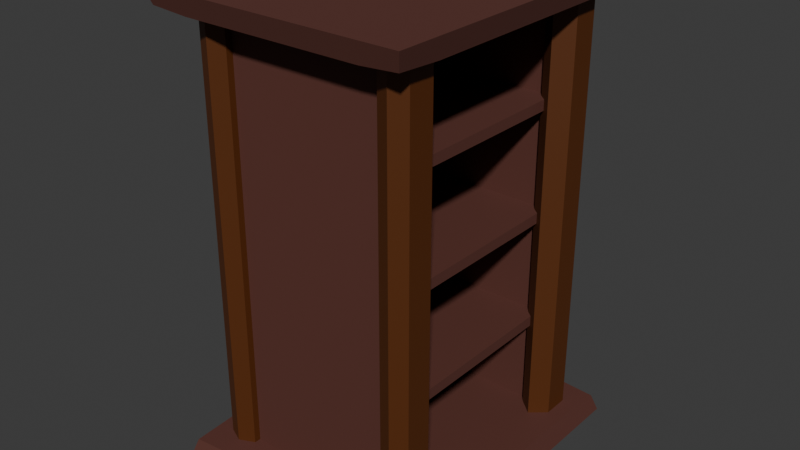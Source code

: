 # Source: Cabinet.blend  (saved by Blender 4.4.30; exported with 4.5.12 LTS)
import bpy
from mathutils import Matrix  # noqa: F401  (used for matrix-valued properties, if any)

bpy.ops.wm.read_factory_settings(use_empty=True)
scene = bpy.context.scene
scene.name = 'Scene'

# ---- collections
col_collection = bpy.data.collections.new('Collection'); scene.collection.children.link(col_collection)

# ---- materials (node trees are filled in below, after node groups)
mat_material = bpy.data.materials.new('Material')
mat_material.alpha_threshold = 0.0
mat_material.roughness = 0.5
mat_material.line_color = (0.0, 0.0, 0.0, 1.0)
mat_material_001 = bpy.data.materials.new('Material.001')

# ---- material node trees
mat_material.use_nodes = True; mat_material.node_tree.nodes.clear()
_N = mat_material.node_tree.nodes; _L = mat_material.node_tree.links
n0 = _N.new('ShaderNodeOutputMaterial'); n0.name = 'Material Output'; n0.location = (300, 300)
n1 = _N.new('ShaderNodeBsdfPrincipled'); n1.name = 'Principled BSDF'; n1.location = (10, 300)
n1.inputs[0].default_value = (0.1077, 0.03454, 0.02488, 1.0)
n1.inputs[2].default_value = 0.7571
n1.inputs[3].default_value = 1.45
_L.new(n1.outputs[0], n0.inputs[0])
n0.is_active_output = True
mat_material_001.use_nodes = True; mat_material_001.node_tree.nodes.clear()
_N = mat_material_001.node_tree.nodes; _L = mat_material_001.node_tree.links
n0 = _N.new('ShaderNodeBsdfPrincipled'); n0.name = 'Principled BSDF'; n0.location = (10, 300)
n0.inputs[0].default_value = (0.09561, 0.02289, 0.0, 1.0)
n0.inputs[2].default_value = 0.6314
n1 = _N.new('ShaderNodeOutputMaterial'); n1.name = 'Material Output'; n1.location = (300, 300)
_L.new(n0.outputs[0], n1.inputs[0])
n1.is_active_output = True

# ---- world
world_world = bpy.data.worlds.new('World'); scene.world = world_world
world_world.use_nodes = True; world_world.node_tree.nodes.clear()
_N = world_world.node_tree.nodes; _L = world_world.node_tree.links
n0 = _N.new('ShaderNodeOutputWorld'); n0.name = 'World Output'; n0.location = (300, 300)
n1 = _N.new('ShaderNodeBackground'); n1.name = 'Background'; n1.location = (10, 300)
n1.inputs[0].default_value = (0.05088, 0.05088, 0.05088, 1.0)
_L.new(n1.outputs[0], n0.inputs[0])
n0.is_active_output = True
world_world.color = (0.05088, 0.05088, 0.05088)
world_world.sun_shadow_jitter_overblur = 0.0

# ---- meshes
me_cube_001 = bpy.data.meshes.new('Cube.001')
me_cube_001.from_pydata([(1.0, 1.0, 1.0), (1.0, 1.0, -1.0), (1.0, -1.0, 1.0), (1.0, -1.0, -1.0), (-1.0, 1.0, 1.0), (-1.0, 1.0, -1.0), (-1.0, -1.0, 1.0), (-1.0, -1.0, -1.0), (1.506, 1.518, -22.88), (1.506, -1.463, -22.88), (-1.475, 1.518, -22.88), (-1.475, -1.463, -22.88), (1.028, 1.451, -18.95), (1.439, 1.039, -18.95), (1.448, 1.46, -19.49), (1.439, -0.9846, -18.95), (1.028, -1.396, -18.95), (1.448, -1.405, -19.49), (-1.417, 1.46, -19.49), (-1.407, 1.039, -18.95), (-0.9961, 1.451, -18.95), (-1.417, -1.405, -19.49), (-0.9961, -1.396, -18.95), (-1.407, -0.9846, -18.95), (1.0, 1.0, 21.91), (1.0, 1.0, 19.91), (1.0, -1.0, 21.91), (1.0, -1.0, 19.91), (-1.0, 1.0, 21.91), (-1.0, 1.0, 19.91), (-1.0, -1.0, 21.91), (-1.0, -1.0, 19.91), (1.0, 1.0, 42.83), (1.0, 1.0, 40.83), (1.0, -1.0, 42.83), (1.0, -1.0, 40.83), (-1.0, 1.0, 42.83), (-1.0, 1.0, 40.83), (-1.0, -1.0, 42.83), (-1.0, -1.0, 40.83), (-0.9522, 1.158, -20.91), (-1.048, 1.158, -20.91), (-0.9522, -1.125, -20.91), (-1.048, -1.125, -20.91), (-0.9522, 1.158, 62.74), (-1.048, 1.158, 62.74), (-0.9522, -1.125, 62.74), (-1.048, -1.125, 62.74), (-1.0, 1.124, -20.91), (-1.0, 0.999, -20.91), (1.0, 1.124, -20.91), (1.0, 0.999, -20.91), (-1.0, 1.124, 62.74), (-1.0, 0.999, 62.74), (1.0, 1.124, 62.74), (1.0, 0.999, 62.74), (-1.04, -0.9494, -20.91), (-1.04, -1.069, -20.91), (1.04, -0.9494, -20.91), (1.04, -1.069, -20.91), (-1.04, -0.9494, 62.74), (-1.04, -1.069, 62.74), (1.04, -0.9494, 62.74), (1.04, -1.069, 62.74), (1.096, -0.7573, -19.88), (1.27, -0.8823, -19.88), (1.27, -1.132, -19.88), (1.096, -1.198, -19.88), (0.9233, -1.132, -19.88), (0.9233, -0.8823, -19.88), (1.27, -0.8823, 61.62), (1.096, -0.7573, 61.62), (1.27, -1.132, 61.62), (1.096, -1.198, 61.62), (0.9233, -1.132, 61.62), (0.9233, -0.8823, 61.62), (1.096, 1.238, -19.88), (1.27, 1.185, -19.88), (1.27, 0.9354, -19.88), (1.096, 0.8104, -19.88), (0.9233, 0.9354, -19.88), (0.9233, 1.185, -19.88), (1.27, 1.185, 61.62), (1.096, 1.238, 61.62), (1.27, 0.9354, 61.62), (1.096, 0.8104, 61.62), (0.9233, 0.9354, 61.62), (0.9233, 1.185, 61.62), (1.49, -1.463, 64.71), (1.49, 1.518, 64.71), (-1.49, -1.463, 64.71), (-1.49, 1.518, 64.71), (1.012, -1.396, 60.78), (1.423, -0.9846, 60.78), (1.432, -1.405, 61.32), (1.423, 1.039, 60.78), (1.012, 1.451, 60.78), (1.432, 1.46, 61.32), (-1.432, -1.405, 61.32), (-1.423, -0.9846, 60.78), (-1.012, -1.396, 60.78), (-1.432, 1.46, 61.32), (-1.012, 1.451, 60.78), (-1.423, 1.039, 60.78), (-1.044, -0.7573, -19.88), (-1.044, -0.7573, -11.51), (-0.8713, -0.8823, -19.88), (-0.8713, -0.8823, -11.51), (-0.8713, -1.132, -19.88), (-0.8713, -1.132, -11.51), (-1.044, -1.198, -19.88), (-1.044, -1.198, -11.51), (-1.218, -1.132, -19.88), (-1.218, -1.132, -11.51), (-1.218, -0.8823, -19.88), (-1.218, -0.8823, -11.51), (-0.8713, -0.8823, 61.62), (-1.044, -0.7573, 61.62), (-0.8713, -1.132, 61.62), (-1.044, -1.198, 61.62), (-1.218, -1.132, 61.62), (-1.218, -0.8823, 61.62), (-1.044, 1.238, -19.88), (-1.044, 1.238, -11.51), (-0.8713, 1.185, -19.88), (-0.8713, 1.185, -11.51), (-0.8713, 0.9354, -19.88), (-0.8713, 0.9354, -11.51), (-1.044, 0.8104, -19.88), (-1.044, 0.8104, -11.51), (-1.218, 0.9354, -19.88), (-1.218, 0.9354, -11.51), (-1.218, 1.185, -19.88), (-1.218, 1.185, -11.51), (-0.8713, 1.185, -11.51), (-1.044, 1.238, -11.51), (-0.8713, 0.9354, -11.51), (-1.044, 0.8104, -11.51), (-1.218, 0.9354, -11.51), (-1.218, 1.185, -11.51), (-0.8713, 1.185, 61.62), (-1.044, 1.238, 61.62), (-0.8713, 0.9354, 61.62), (-1.044, 0.8104, 61.62), (-1.218, 0.9354, 61.62), (-1.218, 1.185, 61.62), (-0.02063, 0.8081, -1.26), (-0.02063, 0.8081, -0.9263), (0.02063, 0.8081, -1.26), (0.02063, 0.8081, -0.9263), (-0.02063, 1.058, -1.26), (-0.02063, 1.058, -0.9263), (0.02063, 1.058, -1.26), (0.02063, 1.058, -0.9263), (0.3368, 0.8081, -1.26), (0.3368, 0.8081, -0.9263), (0.3781, 0.8081, -1.26), (0.3781, 0.8081, -0.9263), (0.3368, 1.058, -1.26), (0.3368, 1.058, -0.9263), (0.3781, 1.058, -1.26), (0.3781, 1.058, -0.9263), (-0.6915, 0.8081, -1.26), (-0.6915, 0.8081, -0.9263), (-0.6502, 0.8081, -1.26), (-0.6502, 0.8081, -0.9263), (-0.6915, 1.058, -1.26), (-0.6915, 1.058, -0.9263), (-0.6502, 1.058, -1.26), (-0.6502, 1.058, -0.9263), (-0.334, 0.8081, -1.26), (-0.334, 0.8081, -0.9263), (-0.2928, 0.8081, -1.26), (-0.2928, 0.8081, -0.9263), (-0.334, 1.058, -1.26), (-0.334, 1.058, -0.9263), (-0.2928, 1.058, -1.26), (-0.2928, 1.058, -0.9263), (-0.02063, -0.9868, -1.26), (-0.02063, -0.9868, -0.9263), (0.02063, -0.9868, -1.26), (0.02063, -0.9868, -0.9263), (-0.02063, -0.7368, -1.26), (-0.02063, -0.7368, -0.9263), (0.02063, -0.7368, -1.26), (0.02063, -0.7368, -0.9263), (0.3368, -0.9868, -1.26), (0.3368, -0.9868, -0.9263), (0.3781, -0.9868, -1.26), (0.3781, -0.9868, -0.9263), (0.3368, -0.7368, -1.26), (0.3368, -0.7368, -0.9263), (0.3781, -0.7368, -1.26), (0.3781, -0.7368, -0.9263), (-0.6915, -0.9868, -1.26), (-0.6915, -0.9868, -0.9263), (-0.6502, -0.9868, -1.26), (-0.6502, -0.9868, -0.9263), (-0.6915, -0.7368, -1.26), (-0.6915, -0.7368, -0.9263), (-0.6502, -0.7368, -1.26), (-0.6502, -0.7368, -0.9263), (-0.334, -0.9868, -1.26), (-0.334, -0.9868, -0.9263), (-0.2928, -0.9868, -1.26), (-0.2928, -0.9868, -0.9263), (-0.334, -0.7368, -1.26), (-0.334, -0.7368, -0.9263), (-0.2928, -0.7368, -1.26), (-0.2928, -0.7368, -0.9263), (-0.02063, 0.8081, 19.65), (-0.02063, 0.8081, 19.99), (0.02063, 0.8081, 19.65), (0.02063, 0.8081, 19.99), (-0.02063, 1.058, 19.65), (-0.02063, 1.058, 19.99), (0.02063, 1.058, 19.65), (0.02063, 1.058, 19.99), (0.3368, 0.8081, 19.65), (0.3368, 0.8081, 19.99), (0.3781, 0.8081, 19.65), (0.3781, 0.8081, 19.99), (0.3368, 1.058, 19.65), (0.3368, 1.058, 19.99), (0.3781, 1.058, 19.65), (0.3781, 1.058, 19.99), (-0.6915, 0.8081, 19.65), (-0.6915, 0.8081, 19.99), (-0.6502, 0.8081, 19.65), (-0.6502, 0.8081, 19.99), (-0.6915, 1.058, 19.65), (-0.6915, 1.058, 19.99), (-0.6502, 1.058, 19.65), (-0.6502, 1.058, 19.99), (-0.334, 0.8081, 19.65), (-0.334, 0.8081, 19.99), (-0.2928, 0.8081, 19.65), (-0.2928, 0.8081, 19.99), (-0.334, 1.058, 19.65), (-0.334, 1.058, 19.99), (-0.2928, 1.058, 19.65), (-0.2928, 1.058, 19.99), (-0.02063, -0.9868, 19.65), (-0.02063, -0.9868, 19.99), (0.02063, -0.9868, 19.65), (0.02063, -0.9868, 19.99), (-0.02063, -0.7368, 19.65), (-0.02063, -0.7368, 19.99), (0.02063, -0.7368, 19.65), (0.02063, -0.7368, 19.99), (0.3368, -0.9868, 19.65), (0.3368, -0.9868, 19.99), (0.3781, -0.9868, 19.65), (0.3781, -0.9868, 19.99), (0.3368, -0.7368, 19.65), (0.3368, -0.7368, 19.99), (0.3781, -0.7368, 19.65), (0.3781, -0.7368, 19.99), (-0.6915, -0.9868, 19.65), (-0.6915, -0.9868, 19.99), (-0.6502, -0.9868, 19.65), (-0.6502, -0.9868, 19.99), (-0.6915, -0.7368, 19.65), (-0.6915, -0.7368, 19.99), (-0.6502, -0.7368, 19.65), (-0.6502, -0.7368, 19.99), (-0.334, -0.9868, 19.65), (-0.334, -0.9868, 19.99), (-0.2928, -0.9868, 19.65), (-0.2928, -0.9868, 19.99), (-0.334, -0.7368, 19.65), (-0.334, -0.7368, 19.99), (-0.2928, -0.7368, 19.65), (-0.2928, -0.7368, 19.99), (-0.02063, 0.8081, 40.57), (-0.02063, 0.8081, 40.9), (0.02063, 0.8081, 40.57), (0.02063, 0.8081, 40.9), (-0.02063, 1.058, 40.57), (-0.02063, 1.058, 40.9), (0.02063, 1.058, 40.57), (0.02063, 1.058, 40.9), (0.3368, 0.8081, 40.57), (0.3368, 0.8081, 40.9), (0.3781, 0.8081, 40.57), (0.3781, 0.8081, 40.9), (0.3368, 1.058, 40.57), (0.3368, 1.058, 40.9), (0.3781, 1.058, 40.57), (0.3781, 1.058, 40.9), (-0.6915, 0.8081, 40.57), (-0.6915, 0.8081, 40.9), (-0.6502, 0.8081, 40.57), (-0.6502, 0.8081, 40.9), (-0.6915, 1.058, 40.57), (-0.6915, 1.058, 40.9), (-0.6502, 1.058, 40.57), (-0.6502, 1.058, 40.9), (-0.334, 0.8081, 40.57), (-0.334, 0.8081, 40.9), (-0.2928, 0.8081, 40.57), (-0.2928, 0.8081, 40.9), (-0.334, 1.058, 40.57), (-0.334, 1.058, 40.9), (-0.2928, 1.058, 40.57), (-0.2928, 1.058, 40.9), (-0.02063, -0.9868, 40.57), (-0.02063, -0.9868, 40.9), (0.02063, -0.9868, 40.57), (0.02063, -0.9868, 40.9), (-0.02063, -0.7368, 40.57), (-0.02063, -0.7368, 40.9), (0.02063, -0.7368, 40.57), (0.02063, -0.7368, 40.9), (0.3368, -0.9868, 40.57), (0.3368, -0.9868, 40.9), (0.3781, -0.9868, 40.57), (0.3781, -0.9868, 40.9), (0.3368, -0.7368, 40.57), (0.3368, -0.7368, 40.9), (0.3781, -0.7368, 40.57), (0.3781, -0.7368, 40.9), (-0.6915, -0.9868, 40.57), (-0.6915, -0.9868, 40.9), (-0.6502, -0.9868, 40.57), (-0.6502, -0.9868, 40.9), (-0.6915, -0.7368, 40.57), (-0.6915, -0.7368, 40.9), (-0.6502, -0.7368, 40.57), (-0.6502, -0.7368, 40.9), (-0.334, -0.9868, 40.57), (-0.334, -0.9868, 40.9), (-0.2928, -0.9868, 40.57), (-0.2928, -0.9868, 40.9), (-0.334, -0.7368, 40.57), (-0.334, -0.7368, 40.9), (-0.2928, -0.7368, 40.57), (-0.2928, -0.7368, 40.9)], [], [(0, 4, 6, 2), (3, 2, 6, 7), (7, 6, 4, 5), (5, 1, 3, 7), (1, 0, 2, 3), (5, 4, 0, 1), (9, 17, 16, 22, 21, 11), (11, 21, 23, 19, 18, 10), (10, 8, 9, 11), (13, 12, 20, 19, 23, 22, 16, 15), (8, 14, 13, 15, 17, 9), (12, 13, 14), (15, 16, 17), (18, 19, 20), (21, 22, 23), (10, 18, 20, 12, 14, 8), (24, 28, 30, 26), (27, 26, 30, 31), (31, 30, 28, 29), (29, 25, 27, 31), (25, 24, 26, 27), (29, 28, 24, 25), (32, 36, 38, 34), (35, 34, 38, 39), (39, 38, 36, 37), (37, 33, 35, 39), (33, 32, 34, 35), (37, 36, 32, 33), (40, 44, 46, 42), (43, 42, 46, 47), (47, 46, 44, 45), (45, 41, 43, 47), (41, 40, 42, 43), (45, 44, 40, 41), (48, 52, 54, 50), (51, 50, 54, 55), (55, 54, 52, 53), (53, 49, 51, 55), (49, 48, 50, 51), (53, 52, 48, 49), (56, 60, 62, 58), (59, 58, 62, 63), (63, 62, 60, 61), (61, 57, 59, 63), (57, 56, 58, 59), (61, 60, 56, 57), (65, 70, 72, 66), (66, 72, 73, 67), (67, 73, 74, 68), (68, 74, 75, 69), (69, 75, 71, 64), (64, 65, 66, 67, 68, 69), (70, 71, 75, 74, 73, 72), (64, 71, 70, 65), (77, 82, 84, 78), (78, 84, 85, 79), (79, 85, 86, 80), (80, 86, 87, 81), (81, 87, 83, 76), (76, 77, 78, 79, 80, 81), (82, 83, 87, 86, 85, 84), (76, 83, 82, 77), (89, 97, 96, 102, 101, 91), (91, 101, 103, 99, 98, 90), (90, 88, 89, 91), (93, 92, 100, 99, 103, 102, 96, 95), (88, 94, 93, 95, 97, 89), (92, 93, 94), (95, 96, 97), (98, 99, 100), (101, 102, 103), (90, 98, 100, 92, 94, 88), (104, 105, 107, 106), (106, 107, 109, 108), (108, 109, 111, 110), (110, 111, 113, 112), (107, 105, 117, 116), (112, 113, 115, 114), (114, 115, 105, 104), (104, 106, 108, 110, 112, 114), (116, 117, 121, 120, 119, 118), (111, 109, 118, 119), (105, 115, 121, 117), (113, 111, 119, 120), (109, 107, 116, 118), (115, 113, 120, 121), (122, 123, 125, 124), (124, 125, 127, 126), (126, 127, 129, 128), (128, 129, 131, 130), (127, 125, 134, 136), (130, 131, 133, 132), (132, 133, 123, 122), (122, 124, 126, 128, 130, 132), (137, 136, 142, 143), (133, 131, 138, 139), (125, 123, 135, 134), (129, 127, 136, 137), (123, 133, 139, 135), (131, 129, 137, 138), (140, 141, 145, 144, 143, 142), (134, 135, 141, 140), (135, 139, 145, 141), (138, 137, 143, 144), (136, 134, 140, 142), (139, 138, 144, 145), (146, 150, 152, 148), (149, 148, 152, 153), (153, 152, 150, 151), (151, 147, 149, 153), (147, 146, 148, 149), (151, 150, 146, 147), (154, 158, 160, 156), (157, 156, 160, 161), (161, 160, 158, 159), (159, 155, 157, 161), (155, 154, 156, 157), (159, 158, 154, 155), (162, 166, 168, 164), (165, 164, 168, 169), (169, 168, 166, 167), (167, 163, 165, 169), (163, 162, 164, 165), (167, 166, 162, 163), (170, 174, 176, 172), (173, 172, 176, 177), (177, 176, 174, 175), (175, 171, 173, 177), (171, 170, 172, 173), (175, 174, 170, 171), (178, 182, 184, 180), (181, 180, 184, 185), (185, 184, 182, 183), (183, 179, 181, 185), (179, 178, 180, 181), (183, 182, 178, 179), (186, 190, 192, 188), (189, 188, 192, 193), (193, 192, 190, 191), (191, 187, 189, 193), (187, 186, 188, 189), (191, 190, 186, 187), (194, 198, 200, 196), (197, 196, 200, 201), (201, 200, 198, 199), (199, 195, 197, 201), (195, 194, 196, 197), (199, 198, 194, 195), (202, 206, 208, 204), (205, 204, 208, 209), (209, 208, 206, 207), (207, 203, 205, 209), (203, 202, 204, 205), (207, 206, 202, 203), (210, 214, 216, 212), (213, 212, 216, 217), (217, 216, 214, 215), (215, 211, 213, 217), (211, 210, 212, 213), (215, 214, 210, 211), (218, 222, 224, 220), (221, 220, 224, 225), (225, 224, 222, 223), (223, 219, 221, 225), (219, 218, 220, 221), (223, 222, 218, 219), (226, 230, 232, 228), (229, 228, 232, 233), (233, 232, 230, 231), (231, 227, 229, 233), (227, 226, 228, 229), (231, 230, 226, 227), (234, 238, 240, 236), (237, 236, 240, 241), (241, 240, 238, 239), (239, 235, 237, 241), (235, 234, 236, 237), (239, 238, 234, 235), (242, 246, 248, 244), (245, 244, 248, 249), (249, 248, 246, 247), (247, 243, 245, 249), (243, 242, 244, 245), (247, 246, 242, 243), (250, 254, 256, 252), (253, 252, 256, 257), (257, 256, 254, 255), (255, 251, 253, 257), (251, 250, 252, 253), (255, 254, 250, 251), (258, 262, 264, 260), (261, 260, 264, 265), (265, 264, 262, 263), (263, 259, 261, 265), (259, 258, 260, 261), (263, 262, 258, 259), (266, 270, 272, 268), (269, 268, 272, 273), (273, 272, 270, 271), (271, 267, 269, 273), (267, 266, 268, 269), (271, 270, 266, 267), (274, 278, 280, 276), (277, 276, 280, 281), (281, 280, 278, 279), (279, 275, 277, 281), (275, 274, 276, 277), (279, 278, 274, 275), (282, 286, 288, 284), (285, 284, 288, 289), (289, 288, 286, 287), (287, 283, 285, 289), (283, 282, 284, 285), (287, 286, 282, 283), (290, 294, 296, 292), (293, 292, 296, 297), (297, 296, 294, 295), (295, 291, 293, 297), (291, 290, 292, 293), (295, 294, 290, 291), (298, 302, 304, 300), (301, 300, 304, 305), (305, 304, 302, 303), (303, 299, 301, 305), (299, 298, 300, 301), (303, 302, 298, 299), (306, 310, 312, 308), (309, 308, 312, 313), (313, 312, 310, 311), (311, 307, 309, 313), (307, 306, 308, 309), (311, 310, 306, 307), (314, 318, 320, 316), (317, 316, 320, 321), (321, 320, 318, 319), (319, 315, 317, 321), (315, 314, 316, 317), (319, 318, 314, 315), (322, 326, 328, 324), (325, 324, 328, 329), (329, 328, 326, 327), (327, 323, 325, 329), (323, 322, 324, 325), (327, 326, 322, 323), (330, 334, 336, 332), (333, 332, 336, 337), (337, 336, 334, 335), (335, 331, 333, 337), (331, 330, 332, 333), (335, 334, 330, 331)])
me_cube_001.polygons.foreach_set('material_index', [0, 0, 0, 0, 0, 0, 0, 0, 0, 0, 0, 0, 0, 0, 0, 0, 0, 0, 0, 0, 0, 0, 0, 0, 0, 0, 0, 0, 0, 0, 0, 0, 0, 0, 0, 0, 0, 0, 0, 0, 0, 0, 0, 0, 0, 0, 1, 1, 1, 1, 1, 1, 1, 1, 1, 1, 1, 1, 1, 1, 1, 1, 0, 0, 0, 0, 0, 0, 0, 0, 0, 0, 1, 1, 1, 1, 1, 1, 1, 1, 1, 1, 1, 1, 1, 1, 1, 1, 1, 1, 1, 1, 1, 1, 1, 1, 1, 1, 1, 1, 1, 1, 1, 1, 1, 1, 0, 0, 0, 0, 0, 0, 0, 0, 0, 0, 0, 0, 0, 0, 0, 0, 0, 0, 0, 0, 0, 0, 0, 0, 0, 0, 0, 0, 0, 0, 0, 0, 0, 0, 0, 0, 0, 0, 0, 0, 0, 0, 0, 0, 0, 0, 0, 0, 0, 0, 0, 0, 0, 0, 0, 0, 0, 0, 0, 0, 0, 0, 0, 0, 0, 0, 0, 0, 0, 0, 0, 0, 0, 0, 0, 0, 0, 0, 0, 0, 0, 0, 0, 0, 0, 0, 0, 0, 0, 0, 0, 0, 0, 0, 0, 0, 0, 0, 0, 0, 0, 0, 0, 0, 0, 0, 0, 0, 0, 0, 0, 0, 0, 0, 0, 0, 0, 0, 0, 0, 0, 0, 0, 0, 0, 0, 0, 0, 0, 0, 0, 0, 0, 0, 0, 0, 0, 0, 0, 0, 0, 0, 0, 0])
_uv = me_cube_001.uv_layers.new(name='UVMap')
_uv.uv.foreach_set('vector', [0.625, 0.5, 0.875, 0.5, 0.875, 0.75, 0.625, 0.75, 0.375, 0.75, 0.625, 0.75, 0.625, 1.0, 0.375, 1.0, 0.375, 0.0, 0.625, 0.0, 0.625, 0.25, 0.375, 0.25, 0.125, 0.5, 0.375, 0.5, 0.375, 0.75, 0.125, 0.75, 0.375, 0.5, 0.625, 0.5, 0.625, 0.75, 0.375, 0.75, 0.375, 0.25, 0.625, 0.25, 0.625, 0.5, 0.375, 0.5, 0.375, 0.75, 0.5905, 0.75, 0.625, 0.7861, 0.625, 0.9639, 0.5905, 1.0, 0.375, 1.0, 0.375, 0.0, 0.5905, 0.0, 0.625, 0.03613, 0.625, 0.2139, 0.5905, 0.25, 0.375, 0.25, 0.125, 0.5, 0.375, 0.5, 0.375, 0.75, 0.125, 0.75, 0.625, 0.5361, 0.6611, 0.5, 0.8389, 0.5, 0.875, 0.5361, 0.875, 0.7139, 0.8389, 0.75, 0.6611, 0.75, 0.625, 0.7139, 0.375, 0.5, 0.5905, 0.5, 0.625, 0.5361, 0.625, 0.7139, 0.5905, 0.75, 0.375, 0.75, 0.625, 0.4639, 0.625, 0.5361, 0.5905, 0.5, 0.625, 0.7139, 0.6611, 0.75, 0.5905, 0.75, 0.5905, 0.25, 0.625, 0.2139, 0.8389, 0.5, 0.5905, 0.0, 0.625, 0.9639, 0.875, 0.7139, 0.375, 0.25, 0.5905, 0.25, 0.625, 0.2861, 0.625, 0.4639, 0.5905, 0.5, 0.375, 0.5, 0.625, 0.5, 0.875, 0.5, 0.875, 0.75, 0.625, 0.75, 0.375, 0.75, 0.625, 0.75, 0.625, 1.0, 0.375, 1.0, 0.375, 0.0, 0.625, 0.0, 0.625, 0.25, 0.375, 0.25, 0.125, 0.5, 0.375, 0.5, 0.375, 0.75, 0.125, 0.75, 0.375, 0.5, 0.625, 0.5, 0.625, 0.75, 0.375, 0.75, 0.375, 0.25, 0.625, 0.25, 0.625, 0.5, 0.375, 0.5, 0.625, 0.5, 0.875, 0.5, 0.875, 0.75, 0.625, 0.75, 0.375, 0.75, 0.625, 0.75, 0.625, 1.0, 0.375, 1.0, 0.375, 0.0, 0.625, 0.0, 0.625, 0.25, 0.375, 0.25, 0.125, 0.5, 0.375, 0.5, 0.375, 0.75, 0.125, 0.75, 0.375, 0.5, 0.625, 0.5, 0.625, 0.75, 0.375, 0.75, 0.375, 0.25, 0.625, 0.25, 0.625, 0.5, 0.375, 0.5, 0.625, 0.5, 0.875, 0.5, 0.875, 0.75, 0.625, 0.75, 0.375, 0.75, 0.625, 0.75, 0.625, 1.0, 0.375, 1.0, 0.375, 0.0, 0.625, 0.0, 0.625, 0.25, 0.375, 0.25, 0.125, 0.5, 0.375, 0.5, 0.375, 0.75, 0.125, 0.75, 0.375, 0.5, 0.625, 0.5, 0.625, 0.75, 0.375, 0.75, 0.375, 0.25, 0.625, 0.25, 0.625, 0.5, 0.375, 0.5, 0.625, 0.5, 0.875, 0.5, 0.875, 0.75, 0.625, 0.75, 0.375, 0.75, 0.625, 0.75, 0.625, 1.0, 0.375, 1.0, 0.375, 0.0, 0.625, 0.0, 0.625, 0.25, 0.375, 0.25, 0.125, 0.5, 0.375, 0.5, 0.375, 0.75, 0.125, 0.75, 0.375, 0.5, 0.625, 0.5, 0.625, 0.75, 0.375, 0.75, 0.375, 0.25, 0.625, 0.25, 0.625, 0.5, 0.375, 0.5, 0.625, 0.5, 0.875, 0.5, 0.875, 0.75, 0.625, 0.75, 0.375, 0.75, 0.625, 0.75, 0.625, 1.0, 0.375, 1.0, 0.375, 0.0, 0.625, 0.0, 0.625, 0.25, 0.375, 0.25, 0.125, 0.5, 0.375, 0.5, 0.375, 0.75, 0.125, 0.75, 0.375, 0.5, 0.625, 0.5, 0.625, 0.75, 0.375, 0.75, 0.375, 0.25, 0.625, 0.25, 0.625, 0.5, 0.375, 0.5, 0.8333, 0.5, 0.8333, 1.0, 0.6667, 1.0, 0.6667, 0.5, 0.6667, 0.5, 0.6667, 1.0, 0.5, 1.0, 0.5, 0.5, 0.5, 0.5, 0.5, 1.0, 0.3333, 1.0, 0.3333, 0.5, 0.3333, 0.5, 0.3333, 1.0, 0.1667, 1.0, 0.1667, 0.5, 0.1667, 0.5, 0.1667, 1.0, -8.941e-08, 1.0, -8.941e-08, 0.5, 0.75, 0.49, 0.9578, 0.37, 0.9578, 0.13, 0.75, 0.01, 0.5422, 0.13, 0.5422, 0.37, 0.4578, 0.37, 0.25, 0.49, 0.04215, 0.37, 0.04215, 0.13, 0.25, 0.01, 0.4578, 0.13, 1.0, 0.5, 1.0, 1.0, 0.8333, 1.0, 0.8333, 0.5, 0.8333, 0.5, 0.8333, 1.0, 0.6667, 1.0, 0.6667, 0.5, 0.6667, 0.5, 0.6667, 1.0, 0.5, 1.0, 0.5, 0.5, 0.5, 0.5, 0.5, 1.0, 0.3333, 1.0, 0.3333, 0.5, 0.3333, 0.5, 0.3333, 1.0, 0.1667, 1.0, 0.1667, 0.5, 0.1667, 0.5, 0.1667, 1.0, -8.941e-08, 1.0, -8.941e-08, 0.5, 0.75, 0.49, 0.9578, 0.37, 0.9578, 0.13, 0.75, 0.01, 0.5422, 0.13, 0.5422, 0.37, 0.4578, 0.37, 0.25, 0.49, 0.04215, 0.37, 0.04215, 0.13, 0.25, 0.01, 0.4578, 0.13, 1.0, 0.5, 1.0, 1.0, 0.8333, 1.0, 0.8333, 0.5, 0.375, 0.75, 0.5905, 0.75, 0.625, 0.7861, 0.625, 0.9639, 0.5905, 1.0, 0.375, 1.0, 0.375, 0.0, 0.5905, 0.0, 0.625, 0.03613, 0.625, 0.2139, 0.5905, 0.25, 0.375, 0.25, 0.125, 0.5, 0.375, 0.5, 0.375, 0.75, 0.125, 0.75, 0.625, 0.5361, 0.6611, 0.5, 0.8389, 0.5, 0.875, 0.5361, 0.875, 0.7139, 0.8389, 0.75, 0.6611, 0.75, 0.625, 0.7139, 0.375, 0.5, 0.5905, 0.5, 0.625, 0.5361, 0.625, 0.7139, 0.5905, 0.75, 0.375, 0.75, 0.625, 0.4639, 0.625, 0.5361, 0.5905, 0.5, 0.625, 0.7139, 0.6611, 0.75, 0.5905, 0.75, 0.5905, 0.25, 0.625, 0.2139, 0.8389, 0.5, 0.5905, 0.0, 0.625, 0.9639, 0.875, 0.7139, 0.375, 0.25, 0.5905, 0.25, 0.625, 0.2861, 0.625, 0.4639, 0.5905, 0.5, 0.375, 0.5, 1.0, 0.5, 1.0, 1.0, 0.8333, 1.0, 0.8333, 0.5, 0.8333, 0.5, 0.8333, 1.0, 0.6667, 1.0, 0.6667, 0.5, 0.6667, 0.5, 0.6667, 1.0, 0.5, 1.0, 0.5, 0.5, 0.5, 0.5, 0.5, 1.0, 0.3333, 1.0, 0.3333, 0.5, 0.8333, 1.0, 1.0, 1.0, 1.0, 1.0, 0.8333, 1.0, 0.3333, 0.5, 0.3333, 1.0, 0.1667, 1.0, 0.1667, 0.5, 0.1667, 0.5, 0.1667, 1.0, -8.941e-08, 1.0, -8.941e-08, 0.5, 0.75, 0.49, 0.9578, 0.37, 0.9578, 0.13, 0.75, 0.01, 0.5422, 0.13, 0.5422, 0.37, 0.4578, 0.37, 0.25, 0.49, 0.04215, 0.37, 0.04215, 0.13, 0.25, 0.01, 0.4578, 0.13, 0.5, 1.0, 0.6667, 1.0, 0.6667, 1.0, 0.5, 1.0, -8.941e-08, 1.0, 0.1667, 1.0, 0.1667, 1.0, -8.941e-08, 1.0, 0.3333, 1.0, 0.5, 1.0, 0.5, 1.0, 0.3333, 1.0, 0.6667, 1.0, 0.8333, 1.0, 0.8333, 1.0, 0.6667, 1.0, 0.1667, 1.0, 0.3333, 1.0, 0.3333, 1.0, 0.1667, 1.0, 1.0, 0.5, 1.0, 1.0, 0.8333, 1.0, 0.8333, 0.5, 0.8333, 0.5, 0.8333, 1.0, 0.6667, 1.0, 0.6667, 0.5, 0.6667, 0.5, 0.6667, 1.0, 0.5, 1.0, 0.5, 0.5, 0.5, 0.5, 0.5, 1.0, 0.3333, 1.0, 0.3333, 0.5, 0.6667, 1.0, 0.8333, 1.0, 0.8333, 1.0, 0.6667, 1.0, 0.3333, 0.5, 0.3333, 1.0, 0.1667, 1.0, 0.1667, 0.5, 0.1667, 0.5, 0.1667, 1.0, -8.941e-08, 1.0, -8.941e-08, 0.5, 0.75, 0.49, 0.9578, 0.37, 0.9578, 0.13, 0.75, 0.01, 0.5422, 0.13, 0.5422, 0.37, 0.5, 1.0, 0.6667, 1.0, 0.6667, 1.0, 0.5, 1.0, 0.1667, 1.0, 0.3333, 1.0, 0.3333, 1.0, 0.1667, 1.0, 0.8333, 1.0, 1.0, 1.0, 1.0, 1.0, 0.8333, 1.0, 0.5, 1.0, 0.6667, 1.0, 0.6667, 1.0, 0.5, 1.0, -8.941e-08, 1.0, 0.1667, 1.0, 0.1667, 1.0, -8.941e-08, 1.0, 0.3333, 1.0, 0.5, 1.0, 0.5, 1.0, 0.3333, 1.0, 0.4578, 0.37, 0.25, 0.49, 0.04215, 0.37, 0.04215, 0.13, 0.25, 0.01, 0.4578, 0.13, 0.8333, 1.0, 1.0, 1.0, 1.0, 1.0, 0.8333, 1.0, -8.941e-08, 1.0, 0.1667, 1.0, 0.1667, 1.0, -8.941e-08, 1.0, 0.3333, 1.0, 0.5, 1.0, 0.5, 1.0, 0.3333, 1.0, 0.6667, 1.0, 0.8333, 1.0, 0.8333, 1.0, 0.6667, 1.0, 0.1667, 1.0, 0.3333, 1.0, 0.3333, 1.0, 0.1667, 1.0, 0.625, 0.5, 0.875, 0.5, 0.875, 0.75, 0.625, 0.75, 0.375, 0.75, 0.625, 0.75, 0.625, 1.0, 0.375, 1.0, 0.375, 0.0, 0.625, 0.0, 0.625, 0.25, 0.375, 0.25, 0.125, 0.5, 0.375, 0.5, 0.375, 0.75, 0.125, 0.75, 0.375, 0.5, 0.625, 0.5, 0.625, 0.75, 0.375, 0.75, 0.375, 0.25, 0.625, 0.25, 0.625, 0.5, 0.375, 0.5, 0.625, 0.5, 0.875, 0.5, 0.875, 0.75, 0.625, 0.75, 0.375, 0.75, 0.625, 0.75, 0.625, 1.0, 0.375, 1.0, 0.375, 0.0, 0.625, 0.0, 0.625, 0.25, 0.375, 0.25, 0.125, 0.5, 0.375, 0.5, 0.375, 0.75, 0.125, 0.75, 0.375, 0.5, 0.625, 0.5, 0.625, 0.75, 0.375, 0.75, 0.375, 0.25, 0.625, 0.25, 0.625, 0.5, 0.375, 0.5, 0.625, 0.5, 0.875, 0.5, 0.875, 0.75, 0.625, 0.75, 0.375, 0.75, 0.625, 0.75, 0.625, 1.0, 0.375, 1.0, 0.375, 0.0, 0.625, 0.0, 0.625, 0.25, 0.375, 0.25, 0.125, 0.5, 0.375, 0.5, 0.375, 0.75, 0.125, 0.75, 0.375, 0.5, 0.625, 0.5, 0.625, 0.75, 0.375, 0.75, 0.375, 0.25, 0.625, 0.25, 0.625, 0.5, 0.375, 0.5, 0.625, 0.5, 0.875, 0.5, 0.875, 0.75, 0.625, 0.75, 0.375, 0.75, 0.625, 0.75, 0.625, 1.0, 0.375, 1.0, 0.375, 0.0, 0.625, 0.0, 0.625, 0.25, 0.375, 0.25, 0.125, 0.5, 0.375, 0.5, 0.375, 0.75, 0.125, 0.75, 0.375, 0.5, 0.625, 0.5, 0.625, 0.75, 0.375, 0.75, 0.375, 0.25, 0.625, 0.25, 0.625, 0.5, 0.375, 0.5, 0.625, 0.5, 0.875, 0.5, 0.875, 0.75, 0.625, 0.75, 0.375, 0.75, 0.625, 0.75, 0.625, 1.0, 0.375, 1.0, 0.375, 0.0, 0.625, 0.0, 0.625, 0.25, 0.375, 0.25, 0.125, 0.5, 0.375, 0.5, 0.375, 0.75, 0.125, 0.75, 0.375, 0.5, 0.625, 0.5, 0.625, 0.75, 0.375, 0.75, 0.375, 0.25, 0.625, 0.25, 0.625, 0.5, 0.375, 0.5, 0.625, 0.5, 0.875, 0.5, 0.875, 0.75, 0.625, 0.75, 0.375, 0.75, 0.625, 0.75, 0.625, 1.0, 0.375, 1.0, 0.375, 0.0, 0.625, 0.0, 0.625, 0.25, 0.375, 0.25, 0.125, 0.5, 0.375, 0.5, 0.375, 0.75, 0.125, 0.75, 0.375, 0.5, 0.625, 0.5, 0.625, 0.75, 0.375, 0.75, 0.375, 0.25, 0.625, 0.25, 0.625, 0.5, 0.375, 0.5, 0.625, 0.5, 0.875, 0.5, 0.875, 0.75, 0.625, 0.75, 0.375, 0.75, 0.625, 0.75, 0.625, 1.0, 0.375, 1.0, 0.375, 0.0, 0.625, 0.0, 0.625, 0.25, 0.375, 0.25, 0.125, 0.5, 0.375, 0.5, 0.375, 0.75, 0.125, 0.75, 0.375, 0.5, 0.625, 0.5, 0.625, 0.75, 0.375, 0.75, 0.375, 0.25, 0.625, 0.25, 0.625, 0.5, 0.375, 0.5, 0.625, 0.5, 0.875, 0.5, 0.875, 0.75, 0.625, 0.75, 0.375, 0.75, 0.625, 0.75, 0.625, 1.0, 0.375, 1.0, 0.375, 0.0, 0.625, 0.0, 0.625, 0.25, 0.375, 0.25, 0.125, 0.5, 0.375, 0.5, 0.375, 0.75, 0.125, 0.75, 0.375, 0.5, 0.625, 0.5, 0.625, 0.75, 0.375, 0.75, 0.375, 0.25, 0.625, 0.25, 0.625, 0.5, 0.375, 0.5, 0.625, 0.5, 0.875, 0.5, 0.875, 0.75, 0.625, 0.75, 0.375, 0.75, 0.625, 0.75, 0.625, 1.0, 0.375, 1.0, 0.375, 0.0, 0.625, 0.0, 0.625, 0.25, 0.375, 0.25, 0.125, 0.5, 0.375, 0.5, 0.375, 0.75, 0.125, 0.75, 0.375, 0.5, 0.625, 0.5, 0.625, 0.75, 0.375, 0.75, 0.375, 0.25, 0.625, 0.25, 0.625, 0.5, 0.375, 0.5, 0.625, 0.5, 0.875, 0.5, 0.875, 0.75, 0.625, 0.75, 0.375, 0.75, 0.625, 0.75, 0.625, 1.0, 0.375, 1.0, 0.375, 0.0, 0.625, 0.0, 0.625, 0.25, 0.375, 0.25, 0.125, 0.5, 0.375, 0.5, 0.375, 0.75, 0.125, 0.75, 0.375, 0.5, 0.625, 0.5, 0.625, 0.75, 0.375, 0.75, 0.375, 0.25, 0.625, 0.25, 0.625, 0.5, 0.375, 0.5, 0.625, 0.5, 0.875, 0.5, 0.875, 0.75, 0.625, 0.75, 0.375, 0.75, 0.625, 0.75, 0.625, 1.0, 0.375, 1.0, 0.375, 0.0, 0.625, 0.0, 0.625, 0.25, 0.375, 0.25, 0.125, 0.5, 0.375, 0.5, 0.375, 0.75, 0.125, 0.75, 0.375, 0.5, 0.625, 0.5, 0.625, 0.75, 0.375, 0.75, 0.375, 0.25, 0.625, 0.25, 0.625, 0.5, 0.375, 0.5, 0.625, 0.5, 0.875, 0.5, 0.875, 0.75, 0.625, 0.75, 0.375, 0.75, 0.625, 0.75, 0.625, 1.0, 0.375, 1.0, 0.375, 0.0, 0.625, 0.0, 0.625, 0.25, 0.375, 0.25, 0.125, 0.5, 0.375, 0.5, 0.375, 0.75, 0.125, 0.75, 0.375, 0.5, 0.625, 0.5, 0.625, 0.75, 0.375, 0.75, 0.375, 0.25, 0.625, 0.25, 0.625, 0.5, 0.375, 0.5, 0.625, 0.5, 0.875, 0.5, 0.875, 0.75, 0.625, 0.75, 0.375, 0.75, 0.625, 0.75, 0.625, 1.0, 0.375, 1.0, 0.375, 0.0, 0.625, 0.0, 0.625, 0.25, 0.375, 0.25, 0.125, 0.5, 0.375, 0.5, 0.375, 0.75, 0.125, 0.75, 0.375, 0.5, 0.625, 0.5, 0.625, 0.75, 0.375, 0.75, 0.375, 0.25, 0.625, 0.25, 0.625, 0.5, 0.375, 0.5, 0.625, 0.5, 0.875, 0.5, 0.875, 0.75, 0.625, 0.75, 0.375, 0.75, 0.625, 0.75, 0.625, 1.0, 0.375, 1.0, 0.375, 0.0, 0.625, 0.0, 0.625, 0.25, 0.375, 0.25, 0.125, 0.5, 0.375, 0.5, 0.375, 0.75, 0.125, 0.75, 0.375, 0.5, 0.625, 0.5, 0.625, 0.75, 0.375, 0.75, 0.375, 0.25, 0.625, 0.25, 0.625, 0.5, 0.375, 0.5, 0.625, 0.5, 0.875, 0.5, 0.875, 0.75, 0.625, 0.75, 0.375, 0.75, 0.625, 0.75, 0.625, 1.0, 0.375, 1.0, 0.375, 0.0, 0.625, 0.0, 0.625, 0.25, 0.375, 0.25, 0.125, 0.5, 0.375, 0.5, 0.375, 0.75, 0.125, 0.75, 0.375, 0.5, 0.625, 0.5, 0.625, 0.75, 0.375, 0.75, 0.375, 0.25, 0.625, 0.25, 0.625, 0.5, 0.375, 0.5, 0.625, 0.5, 0.875, 0.5, 0.875, 0.75, 0.625, 0.75, 0.375, 0.75, 0.625, 0.75, 0.625, 1.0, 0.375, 1.0, 0.375, 0.0, 0.625, 0.0, 0.625, 0.25, 0.375, 0.25, 0.125, 0.5, 0.375, 0.5, 0.375, 0.75, 0.125, 0.75, 0.375, 0.5, 0.625, 0.5, 0.625, 0.75, 0.375, 0.75, 0.375, 0.25, 0.625, 0.25, 0.625, 0.5, 0.375, 0.5, 0.625, 0.5, 0.875, 0.5, 0.875, 0.75, 0.625, 0.75, 0.375, 0.75, 0.625, 0.75, 0.625, 1.0, 0.375, 1.0, 0.375, 0.0, 0.625, 0.0, 0.625, 0.25, 0.375, 0.25, 0.125, 0.5, 0.375, 0.5, 0.375, 0.75, 0.125, 0.75, 0.375, 0.5, 0.625, 0.5, 0.625, 0.75, 0.375, 0.75, 0.375, 0.25, 0.625, 0.25, 0.625, 0.5, 0.375, 0.5, 0.625, 0.5, 0.875, 0.5, 0.875, 0.75, 0.625, 0.75, 0.375, 0.75, 0.625, 0.75, 0.625, 1.0, 0.375, 1.0, 0.375, 0.0, 0.625, 0.0, 0.625, 0.25, 0.375, 0.25, 0.125, 0.5, 0.375, 0.5, 0.375, 0.75, 0.125, 0.75, 0.375, 0.5, 0.625, 0.5, 0.625, 0.75, 0.375, 0.75, 0.375, 0.25, 0.625, 0.25, 0.625, 0.5, 0.375, 0.5, 0.625, 0.5, 0.875, 0.5, 0.875, 0.75, 0.625, 0.75, 0.375, 0.75, 0.625, 0.75, 0.625, 1.0, 0.375, 1.0, 0.375, 0.0, 0.625, 0.0, 0.625, 0.25, 0.375, 0.25, 0.125, 0.5, 0.375, 0.5, 0.375, 0.75, 0.125, 0.75, 0.375, 0.5, 0.625, 0.5, 0.625, 0.75, 0.375, 0.75, 0.375, 0.25, 0.625, 0.25, 0.625, 0.5, 0.375, 0.5, 0.625, 0.5, 0.875, 0.5, 0.875, 0.75, 0.625, 0.75, 0.375, 0.75, 0.625, 0.75, 0.625, 1.0, 0.375, 1.0, 0.375, 0.0, 0.625, 0.0, 0.625, 0.25, 0.375, 0.25, 0.125, 0.5, 0.375, 0.5, 0.375, 0.75, 0.125, 0.75, 0.375, 0.5, 0.625, 0.5, 0.625, 0.75, 0.375, 0.75, 0.375, 0.25, 0.625, 0.25, 0.625, 0.5, 0.375, 0.5, 0.625, 0.5, 0.875, 0.5, 0.875, 0.75, 0.625, 0.75, 0.375, 0.75, 0.625, 0.75, 0.625, 1.0, 0.375, 1.0, 0.375, 0.0, 0.625, 0.0, 0.625, 0.25, 0.375, 0.25, 0.125, 0.5, 0.375, 0.5, 0.375, 0.75, 0.125, 0.75, 0.375, 0.5, 0.625, 0.5, 0.625, 0.75, 0.375, 0.75, 0.375, 0.25, 0.625, 0.25, 0.625, 0.5, 0.375, 0.5, 0.625, 0.5, 0.875, 0.5, 0.875, 0.75, 0.625, 0.75, 0.375, 0.75, 0.625, 0.75, 0.625, 1.0, 0.375, 1.0, 0.375, 0.0, 0.625, 0.0, 0.625, 0.25, 0.375, 0.25, 0.125, 0.5, 0.375, 0.5, 0.375, 0.75, 0.125, 0.75, 0.375, 0.5, 0.625, 0.5, 0.625, 0.75, 0.375, 0.75, 0.375, 0.25, 0.625, 0.25, 0.625, 0.5, 0.375, 0.5, 0.625, 0.5, 0.875, 0.5, 0.875, 0.75, 0.625, 0.75, 0.375, 0.75, 0.625, 0.75, 0.625, 1.0, 0.375, 1.0, 0.375, 0.0, 0.625, 0.0, 0.625, 0.25, 0.375, 0.25, 0.125, 0.5, 0.375, 0.5, 0.375, 0.75, 0.125, 0.75, 0.375, 0.5, 0.625, 0.5, 0.625, 0.75, 0.375, 0.75, 0.375, 0.25, 0.625, 0.25, 0.625, 0.5, 0.375, 0.5, 0.625, 0.5, 0.875, 0.5, 0.875, 0.75, 0.625, 0.75, 0.375, 0.75, 0.625, 0.75, 0.625, 1.0, 0.375, 1.0, 0.375, 0.0, 0.625, 0.0, 0.625, 0.25, 0.375, 0.25, 0.125, 0.5, 0.375, 0.5, 0.375, 0.75, 0.125, 0.75, 0.375, 0.5, 0.625, 0.5, 0.625, 0.75, 0.375, 0.75, 0.375, 0.25, 0.625, 0.25, 0.625, 0.5, 0.375, 0.5])
me_cube_001.materials.append(mat_material)
me_cube_001.materials.append(mat_material_001)
me_cube_001.use_mirror_vertex_groups = False
me_cube_001.update()

# ---- objects
ob_cube_001 = bpy.data.objects.new('Cube.001', me_cube_001)

# ---- transforms, parenting, visibility, modifiers, constraints
ob_cube_001.location = (0.0, 0.1508, 1.0)
ob_cube_001.scale = (0.8, 0.96, 0.04781)
ob_cube_001.lock_rotations_4d = False
ob_cube_001.empty_display_type = 'ARROWS'
ob_cube_001.lineart.crease_threshold = 0.0

# ---- collection membership
col_collection.objects.link(ob_cube_001)

# ---- scene / render settings (as saved in the file)
scene.frame_start = 1; scene.frame_end = 250; scene.frame_set(1)
scene.render.engine = 'BLENDER_EEVEE_NEXT'
bpy.context.view_layer.update()

# ---- added for rendering (the .blend has no active camera and no usable light): camera, sun
cam_auto = bpy.data.cameras.new('AutoCamera')
cam_auto.lens = 50.0
cam_auto.sensor_width = 36.0
cam_auto.clip_end = 1000.0
ob_auto_camera = bpy.data.objects.new('AutoCamera', cam_auto)
scene.collection.objects.link(ob_auto_camera)
ob_auto_camera.location = (5.19676, -6.05153, 6.15236)
ob_auto_camera.rotation_euler = (1.09748, -7.21219e-08, 0.694738)
scene.camera = ob_auto_camera
light_auto_sun = bpy.data.lights.new('AutoSun', 'SUN')
light_auto_sun.energy = 3.0
light_auto_sun.angle = 0.0523599
ob_auto_sun = bpy.data.objects.new('AutoSun', light_auto_sun)
scene.collection.objects.link(ob_auto_sun)
ob_auto_sun.rotation_euler = (0.872665, 0.174533, 0.523599)
bpy.context.view_layer.update()
